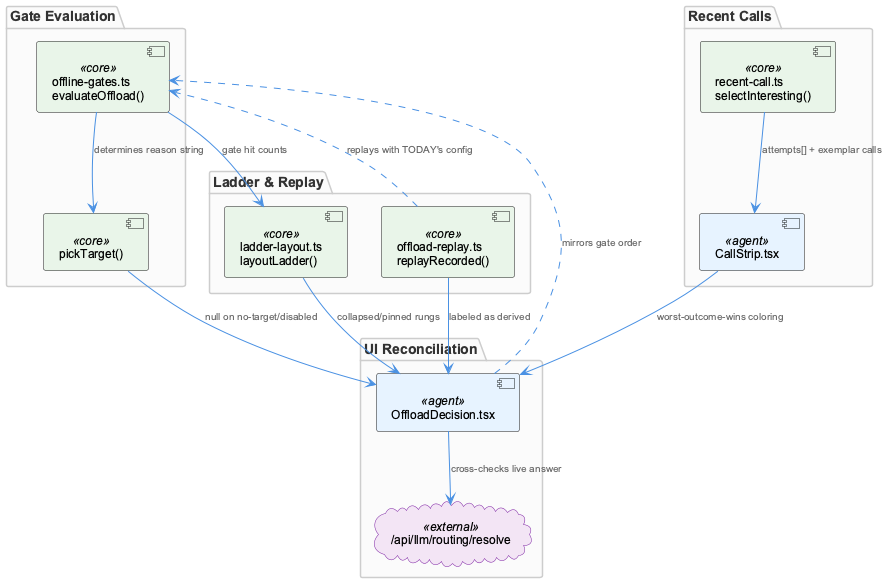

The diagram above was rendered by PlantUML. Its source (embedded in the PNG):
@startuml
!include /Users/Q284340/Agentic/coding/docs/puml/_standard-style.puml

package "Gate Evaluation" {
  component "offline-gates.ts\nevaluateOffload()" as gates <<core>>
  component "pickTarget()" as pick <<core>>
}

package "UI Reconciliation" {
  component "OffloadDecision.tsx" as decisionUI <<agent>>
  cloud "/api/llm/routing/resolve" as api <<external>>
}

package "Ladder & Replay" {
  component "ladder-layout.ts\nlayoutLadder()" as ladder <<core>>
  component "offload-replay.ts\nreplayRecorded()" as replay <<core>>
}

package "Recent Calls" {
  component "recent-call.ts\nselectInteresting()" as select <<core>>
  component "CallStrip.tsx" as strip <<agent>>
}

gates --> pick : "determines reason string"
pick --> decisionUI : "null on no-target/disabled"
decisionUI --> api : "cross-checks live answer"
decisionUI ..> gates : "mirrors gate order"

gates --> ladder : "gate hit counts"
ladder --> decisionUI : "collapsed/pinned rungs"

replay ..> gates : "replays with TODAY's config"
replay --> decisionUI : "labeled as derived"

select --> strip : "attempts[] + exemplar calls"
strip --> decisionUI : "worst-outcome-wins coloring"

@enduml